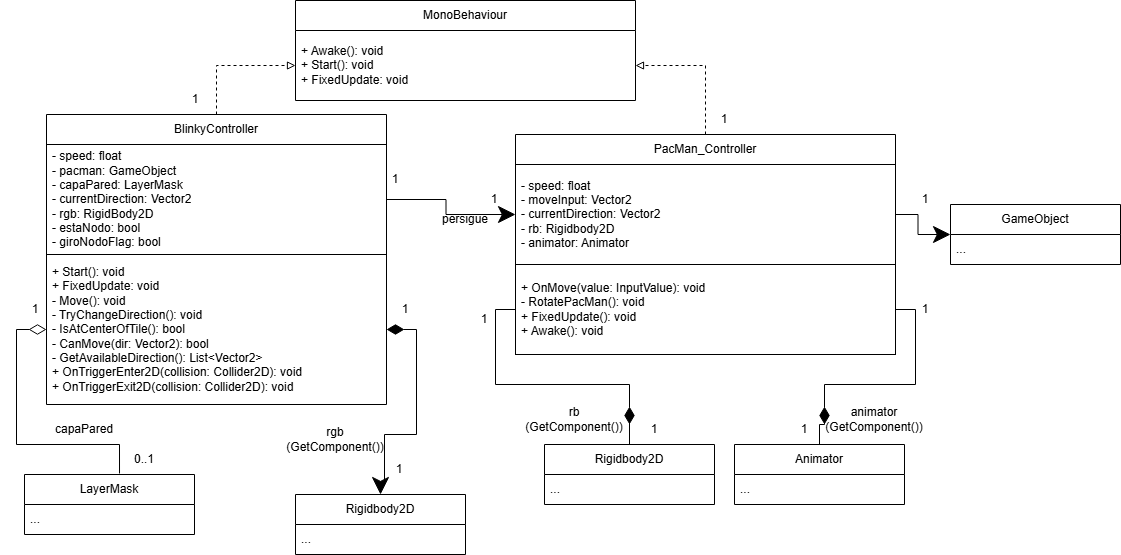

The diagram above was exported from draw.io. Its source (the exported page's mxGraphModel, read from the mxfile embedded in the PNG):
<mxGraphModel dx="1414" dy="1161" grid="0" gridSize="10" guides="1" tooltips="1" connect="1" arrows="1" fold="1" page="0" pageScale="1" pageWidth="827" pageHeight="1169" math="0" shadow="0">
  <root>
    <mxCell id="0" />
    <mxCell id="1" parent="0" />
    <mxCell id="XWasPCfymfbSiMOeNgnE-15" edge="1" parent="1" source="hGMx_zq-v7Iw0x3IopZi-1" style="edgeStyle=orthogonalEdgeStyle;rounded=0;orthogonalLoop=1;jettySize=auto;html=1;dashed=1;endArrow=block;endFill=0;" target="XWasPCfymfbSiMOeNgnE-14">
      <mxGeometry relative="1" as="geometry" />
    </mxCell>
    <mxCell id="hGMx_zq-v7Iw0x3IopZi-1" parent="1" style="swimlane;fontStyle=0;childLayout=stackLayout;horizontal=1;startSize=30;horizontalStack=0;resizeParent=1;resizeParentMax=0;resizeLast=0;collapsible=1;marginBottom=0;whiteSpace=wrap;html=1;" value="BlinkyController" vertex="1">
      <mxGeometry height="290" width="340" x="322" y="40" as="geometry" />
    </mxCell>
    <mxCell id="hGMx_zq-v7Iw0x3IopZi-2" parent="hGMx_zq-v7Iw0x3IopZi-1" style="text;strokeColor=default;fillColor=none;align=left;verticalAlign=middle;spacingLeft=4;spacingRight=4;overflow=hidden;points=[[0,0.5],[1,0.5]];portConstraint=eastwest;rotatable=0;whiteSpace=wrap;html=1;" value="- speed: float&lt;div&gt;- pacman: GameObject&lt;/div&gt;&lt;div&gt;- capaPared: LayerMask&lt;/div&gt;&lt;div&gt;- currentDirection: Vector2&lt;/div&gt;&lt;div&gt;- rgb: RigidBody2D&lt;/div&gt;&lt;div&gt;- estaNodo: bool&lt;/div&gt;&lt;div&gt;- giroNodoFlag: bool&lt;/div&gt;" vertex="1">
      <mxGeometry height="110" width="340" y="30" as="geometry" />
    </mxCell>
    <mxCell id="hGMx_zq-v7Iw0x3IopZi-3" parent="hGMx_zq-v7Iw0x3IopZi-1" style="text;strokeColor=none;fillColor=none;align=left;verticalAlign=middle;spacingLeft=4;spacingRight=4;overflow=hidden;points=[[0,0.5],[1,0.5]];portConstraint=eastwest;rotatable=0;whiteSpace=wrap;html=1;" value="+ Start(): void&lt;div&gt;+ FixedUpdate: void&lt;/div&gt;&lt;div&gt;- Move(): void&lt;/div&gt;&lt;div&gt;- TryChangeDirection(): void&lt;/div&gt;&lt;div&gt;- IsAtCenterOfTile(): bool&lt;/div&gt;&lt;div&gt;- CanMove(dir: Vector2): bool&lt;/div&gt;&lt;div&gt;- GetAvailableDirection(): List&amp;lt;Vector2&amp;gt;&lt;/div&gt;&lt;div&gt;+ OnTriggerEnter2D(collision: Collider2D): void&lt;/div&gt;&lt;div&gt;+ OnTriggerExit2D(collision: Collider2D): void&lt;/div&gt;" vertex="1">
      <mxGeometry height="150" width="340" y="140" as="geometry" />
    </mxCell>
    <mxCell id="XWasPCfymfbSiMOeNgnE-16" edge="1" parent="1" source="XWasPCfymfbSiMOeNgnE-1" style="edgeStyle=orthogonalEdgeStyle;rounded=0;orthogonalLoop=1;jettySize=auto;html=1;entryX=1;entryY=0.5;entryDx=0;entryDy=0;dashed=1;endArrow=block;endFill=0;" target="XWasPCfymfbSiMOeNgnE-14">
      <mxGeometry relative="1" as="geometry" />
    </mxCell>
    <mxCell id="XWasPCfymfbSiMOeNgnE-1" parent="1" style="swimlane;fontStyle=0;childLayout=stackLayout;horizontal=1;startSize=30;horizontalStack=0;resizeParent=1;resizeParentMax=0;resizeLast=0;collapsible=1;marginBottom=0;whiteSpace=wrap;html=1;" value="PacMan_Controller" vertex="1">
      <mxGeometry height="220" width="380" x="791" y="60" as="geometry" />
    </mxCell>
    <mxCell id="XWasPCfymfbSiMOeNgnE-2" parent="XWasPCfymfbSiMOeNgnE-1" style="text;strokeColor=default;fillColor=none;align=left;verticalAlign=middle;spacingLeft=4;spacingRight=4;overflow=hidden;points=[[0,0.5],[1,0.5]];portConstraint=eastwest;rotatable=0;whiteSpace=wrap;html=1;" value="- speed: float&amp;nbsp;&lt;br&gt;- moveInput: Vector2&amp;nbsp;&lt;br&gt;- currentDirection: Vector2&amp;nbsp;&lt;br&gt;- rb: Rigidbody2D&amp;nbsp;&lt;br&gt;- animator: Animator" vertex="1">
      <mxGeometry height="100" width="380" y="30" as="geometry" />
    </mxCell>
    <mxCell id="XWasPCfymfbSiMOeNgnE-3" parent="XWasPCfymfbSiMOeNgnE-1" style="text;strokeColor=default;fillColor=none;align=left;verticalAlign=middle;spacingLeft=4;spacingRight=4;overflow=hidden;points=[[0,0.5],[1,0.5]];portConstraint=eastwest;rotatable=0;whiteSpace=wrap;html=1;" value="+ OnMove(value: InputValue): void&lt;br&gt;- RotatePacMan(): void&amp;nbsp;&lt;div&gt;+ FixedUpdate(): void&amp;nbsp;&lt;br&gt;+ Awake(): void&amp;nbsp;&lt;/div&gt;" vertex="1">
      <mxGeometry height="90" width="380" y="130" as="geometry" />
    </mxCell>
    <mxCell id="XWasPCfymfbSiMOeNgnE-10" edge="1" parent="1" source="hGMx_zq-v7Iw0x3IopZi-2" style="edgeStyle=orthogonalEdgeStyle;rounded=0;orthogonalLoop=1;jettySize=auto;html=1;entryX=0;entryY=0.5;entryDx=0;entryDy=0;endSize=15;" target="XWasPCfymfbSiMOeNgnE-2">
      <mxGeometry relative="1" as="geometry" />
    </mxCell>
    <mxCell id="XWasPCfymfbSiMOeNgnE-11" parent="1" style="text;html=1;whiteSpace=wrap;strokeColor=none;fillColor=none;align=center;verticalAlign=middle;rounded=0;" value="persigue" vertex="1">
      <mxGeometry height="30" width="60" x="711" y="130" as="geometry" />
    </mxCell>
    <mxCell id="XWasPCfymfbSiMOeNgnE-12" parent="1" style="swimlane;fontStyle=0;childLayout=stackLayout;horizontal=1;startSize=30;horizontalStack=0;resizeParent=1;resizeParentMax=0;resizeLast=0;collapsible=1;marginBottom=0;whiteSpace=wrap;html=1;" value="MonoBehaviour" vertex="1">
      <mxGeometry height="100" width="340" x="571" y="-74" as="geometry" />
    </mxCell>
    <mxCell id="XWasPCfymfbSiMOeNgnE-14" parent="XWasPCfymfbSiMOeNgnE-12" style="text;strokeColor=none;fillColor=none;align=left;verticalAlign=middle;spacingLeft=4;spacingRight=4;overflow=hidden;points=[[0,0.5],[1,0.5]];portConstraint=eastwest;rotatable=0;whiteSpace=wrap;html=1;" value="+ Awake(): void&lt;div&gt;+ Start(): void&lt;div&gt;+ FixedUpdate: void&lt;/div&gt;&lt;/div&gt;" vertex="1">
      <mxGeometry height="70" width="340" y="30" as="geometry" />
    </mxCell>
    <mxCell id="XWasPCfymfbSiMOeNgnE-17" parent="1" style="swimlane;fontStyle=0;childLayout=stackLayout;horizontal=1;startSize=30;horizontalStack=0;resizeParent=1;resizeParentMax=0;resizeLast=0;collapsible=1;marginBottom=0;whiteSpace=wrap;html=1;" value="GameObject" vertex="1">
      <mxGeometry height="60" width="170" x="1226" y="130" as="geometry" />
    </mxCell>
    <mxCell id="XWasPCfymfbSiMOeNgnE-18" parent="XWasPCfymfbSiMOeNgnE-17" style="text;strokeColor=none;fillColor=none;align=left;verticalAlign=middle;spacingLeft=4;spacingRight=4;overflow=hidden;points=[[0,0.5],[1,0.5]];portConstraint=eastwest;rotatable=0;whiteSpace=wrap;html=1;" value="..." vertex="1">
      <mxGeometry height="30" width="170" y="30" as="geometry" />
    </mxCell>
    <mxCell id="XWasPCfymfbSiMOeNgnE-19" edge="1" parent="1" source="XWasPCfymfbSiMOeNgnE-2" style="edgeStyle=orthogonalEdgeStyle;rounded=0;orthogonalLoop=1;jettySize=auto;html=1;entryX=0;entryY=0.5;entryDx=0;entryDy=0;endSize=15;" target="XWasPCfymfbSiMOeNgnE-17">
      <mxGeometry relative="1" as="geometry" />
    </mxCell>
    <mxCell id="XWasPCfymfbSiMOeNgnE-27" edge="1" parent="1" source="XWasPCfymfbSiMOeNgnE-20" style="edgeStyle=orthogonalEdgeStyle;rounded=0;orthogonalLoop=1;jettySize=auto;html=1;exitX=0.5;exitY=0;exitDx=0;exitDy=0;endArrow=none;endFill=0;">
      <mxGeometry relative="1" as="geometry">
        <mxPoint x="905" y="340" as="targetPoint" />
      </mxGeometry>
    </mxCell>
    <mxCell id="XWasPCfymfbSiMOeNgnE-20" parent="1" style="swimlane;fontStyle=0;childLayout=stackLayout;horizontal=1;startSize=30;horizontalStack=0;resizeParent=1;resizeParentMax=0;resizeLast=0;collapsible=1;marginBottom=0;whiteSpace=wrap;html=1;" value="Rigidb&lt;span style=&quot;background-color: transparent; color: light-dark(rgb(0, 0, 0), rgb(255, 255, 255));&quot;&gt;ody2D&lt;/span&gt;" vertex="1">
      <mxGeometry height="60" width="170" x="820" y="370" as="geometry" />
    </mxCell>
    <mxCell id="XWasPCfymfbSiMOeNgnE-21" parent="XWasPCfymfbSiMOeNgnE-20" style="text;strokeColor=none;fillColor=none;align=left;verticalAlign=middle;spacingLeft=4;spacingRight=4;overflow=hidden;points=[[0,0.5],[1,0.5]];portConstraint=eastwest;rotatable=0;whiteSpace=wrap;html=1;" value="..." vertex="1">
      <mxGeometry height="30" width="170" y="30" as="geometry" />
    </mxCell>
    <mxCell id="XWasPCfymfbSiMOeNgnE-22" edge="1" parent="1" source="XWasPCfymfbSiMOeNgnE-3" style="edgeStyle=orthogonalEdgeStyle;rounded=0;orthogonalLoop=1;jettySize=auto;html=1;endArrow=diamondThin;endFill=1;startSize=12;endSize=15;">
      <mxGeometry relative="1" as="geometry">
        <mxPoint x="905" y="350" as="targetPoint" />
      </mxGeometry>
    </mxCell>
    <mxCell id="XWasPCfymfbSiMOeNgnE-28" edge="1" parent="1" source="XWasPCfymfbSiMOeNgnE-23" style="edgeStyle=orthogonalEdgeStyle;rounded=0;orthogonalLoop=1;jettySize=auto;html=1;endArrow=none;endFill=0;">
      <mxGeometry relative="1" as="geometry">
        <mxPoint x="1100" y="340" as="targetPoint" />
      </mxGeometry>
    </mxCell>
    <mxCell id="XWasPCfymfbSiMOeNgnE-23" parent="1" style="swimlane;fontStyle=0;childLayout=stackLayout;horizontal=1;startSize=30;horizontalStack=0;resizeParent=1;resizeParentMax=0;resizeLast=0;collapsible=1;marginBottom=0;whiteSpace=wrap;html=1;" value="Animator" vertex="1">
      <mxGeometry height="60" width="170" x="1010" y="370" as="geometry" />
    </mxCell>
    <mxCell id="XWasPCfymfbSiMOeNgnE-24" parent="XWasPCfymfbSiMOeNgnE-23" style="text;strokeColor=none;fillColor=none;align=left;verticalAlign=middle;spacingLeft=4;spacingRight=4;overflow=hidden;points=[[0,0.5],[1,0.5]];portConstraint=eastwest;rotatable=0;whiteSpace=wrap;html=1;" value="..." vertex="1">
      <mxGeometry height="30" width="170" y="30" as="geometry" />
    </mxCell>
    <mxCell id="XWasPCfymfbSiMOeNgnE-25" edge="1" parent="1" source="XWasPCfymfbSiMOeNgnE-3" style="edgeStyle=orthogonalEdgeStyle;rounded=0;orthogonalLoop=1;jettySize=auto;html=1;endArrow=diamondThin;endFill=1;endSize=15;">
      <mxGeometry relative="1" as="geometry">
        <mxPoint x="1100" y="350" as="targetPoint" />
      </mxGeometry>
    </mxCell>
    <mxCell id="XWasPCfymfbSiMOeNgnE-29" parent="1" style="text;html=1;whiteSpace=wrap;strokeColor=none;fillColor=none;align=center;verticalAlign=middle;rounded=0;" value="rb&lt;br&gt;(GetComponent())" vertex="1">
      <mxGeometry height="30" width="60" x="820" y="330" as="geometry" />
    </mxCell>
    <mxCell id="XWasPCfymfbSiMOeNgnE-30" parent="1" style="text;html=1;whiteSpace=wrap;strokeColor=none;fillColor=none;align=center;verticalAlign=middle;rounded=0;" value="animator&lt;br&gt;(GetComponent())" vertex="1">
      <mxGeometry height="30" width="60" x="1120" y="330" as="geometry" />
    </mxCell>
    <mxCell id="XWasPCfymfbSiMOeNgnE-32" parent="1" style="swimlane;fontStyle=0;childLayout=stackLayout;horizontal=1;startSize=30;horizontalStack=0;resizeParent=1;resizeParentMax=0;resizeLast=0;collapsible=1;marginBottom=0;whiteSpace=wrap;html=1;" value="LayerMask" vertex="1">
      <mxGeometry height="60" width="170" x="300" y="400" as="geometry" />
    </mxCell>
    <mxCell id="XWasPCfymfbSiMOeNgnE-33" parent="XWasPCfymfbSiMOeNgnE-32" style="text;strokeColor=none;fillColor=none;align=left;verticalAlign=middle;spacingLeft=4;spacingRight=4;overflow=hidden;points=[[0,0.5],[1,0.5]];portConstraint=eastwest;rotatable=0;whiteSpace=wrap;html=1;" value="..." vertex="1">
      <mxGeometry height="30" width="170" y="30" as="geometry" />
    </mxCell>
    <mxCell id="XWasPCfymfbSiMOeNgnE-35" edge="1" parent="1" source="hGMx_zq-v7Iw0x3IopZi-3" style="edgeStyle=orthogonalEdgeStyle;rounded=0;orthogonalLoop=1;jettySize=auto;html=1;entryX=0.559;entryY=-0.017;entryDx=0;entryDy=0;entryPerimeter=0;endArrow=none;endFill=0;startArrow=diamondThin;startFill=0;startSize=15;" target="XWasPCfymfbSiMOeNgnE-32">
      <mxGeometry relative="1" as="geometry" />
    </mxCell>
    <mxCell id="XWasPCfymfbSiMOeNgnE-37" parent="1" style="swimlane;fontStyle=0;childLayout=stackLayout;horizontal=1;startSize=30;horizontalStack=0;resizeParent=1;resizeParentMax=0;resizeLast=0;collapsible=1;marginBottom=0;whiteSpace=wrap;html=1;" value="Rigidb&lt;span style=&quot;background-color: transparent; color: light-dark(rgb(0, 0, 0), rgb(255, 255, 255));&quot;&gt;ody2D&lt;/span&gt;" vertex="1">
      <mxGeometry height="60" width="170" x="571" y="420" as="geometry" />
    </mxCell>
    <mxCell id="XWasPCfymfbSiMOeNgnE-38" parent="XWasPCfymfbSiMOeNgnE-37" style="text;strokeColor=none;fillColor=none;align=left;verticalAlign=middle;spacingLeft=4;spacingRight=4;overflow=hidden;points=[[0,0.5],[1,0.5]];portConstraint=eastwest;rotatable=0;whiteSpace=wrap;html=1;" value="..." vertex="1">
      <mxGeometry height="30" width="170" y="30" as="geometry" />
    </mxCell>
    <mxCell id="XWasPCfymfbSiMOeNgnE-36" edge="1" parent="1" source="hGMx_zq-v7Iw0x3IopZi-3" style="edgeStyle=orthogonalEdgeStyle;rounded=0;orthogonalLoop=1;jettySize=auto;html=1;startArrow=diamondThin;startFill=1;endArrow=classic;endFill=1;startSize=15;endSize=15;entryX=0.5;entryY=0;entryDx=0;entryDy=0;" target="XWasPCfymfbSiMOeNgnE-37">
      <mxGeometry relative="1" as="geometry">
        <Array as="points">
          <mxPoint x="692" y="255" />
          <mxPoint x="692" y="360" />
          <mxPoint x="660" y="360" />
          <mxPoint x="660" y="410" />
        </Array>
        <mxPoint x="492" y="390" as="targetPoint" />
      </mxGeometry>
    </mxCell>
    <mxCell id="XWasPCfymfbSiMOeNgnE-39" parent="1" style="text;html=1;whiteSpace=wrap;strokeColor=none;fillColor=none;align=center;verticalAlign=middle;rounded=0;" value="rgb&lt;br&gt;(GetComponent())" vertex="1">
      <mxGeometry height="30" width="60" x="581" y="350" as="geometry" />
    </mxCell>
    <mxCell id="XWasPCfymfbSiMOeNgnE-40" parent="1" style="text;html=1;whiteSpace=wrap;strokeColor=none;fillColor=none;align=center;verticalAlign=middle;rounded=0;" value="capaPared" vertex="1">
      <mxGeometry height="30" width="60" x="330" y="340" as="geometry" />
    </mxCell>
    <mxCell id="XWasPCfymfbSiMOeNgnE-41" parent="1" style="text;html=1;whiteSpace=wrap;strokeColor=none;fillColor=none;align=center;verticalAlign=middle;rounded=0;" value="0..1" vertex="1">
      <mxGeometry height="30" width="60" x="390" y="370" as="geometry" />
    </mxCell>
    <mxCell id="XWasPCfymfbSiMOeNgnE-42" parent="1" style="text;html=1;whiteSpace=wrap;strokeColor=none;fillColor=none;align=center;verticalAlign=middle;rounded=0;" value="1" vertex="1">
      <mxGeometry height="30" width="60" x="281" y="220" as="geometry" />
    </mxCell>
    <mxCell id="XWasPCfymfbSiMOeNgnE-43" parent="1" style="text;html=1;whiteSpace=wrap;strokeColor=none;fillColor=none;align=center;verticalAlign=middle;rounded=0;" value="1" vertex="1">
      <mxGeometry height="30" width="60" x="645" y="380" as="geometry" />
    </mxCell>
    <mxCell id="XWasPCfymfbSiMOeNgnE-44" parent="1" style="text;html=1;whiteSpace=wrap;strokeColor=none;fillColor=none;align=center;verticalAlign=middle;rounded=0;" value="1" vertex="1">
      <mxGeometry height="30" width="60" x="651" y="220" as="geometry" />
    </mxCell>
    <mxCell id="XWasPCfymfbSiMOeNgnE-45" parent="1" style="text;html=1;whiteSpace=wrap;strokeColor=none;fillColor=none;align=center;verticalAlign=middle;rounded=0;" value="1" vertex="1">
      <mxGeometry height="30" width="60" x="900" y="340" as="geometry" />
    </mxCell>
    <mxCell id="XWasPCfymfbSiMOeNgnE-47" parent="1" style="text;html=1;whiteSpace=wrap;strokeColor=none;fillColor=none;align=center;verticalAlign=middle;rounded=0;" value="1" vertex="1">
      <mxGeometry height="30" width="60" x="730" y="230" as="geometry" />
    </mxCell>
    <mxCell id="XWasPCfymfbSiMOeNgnE-48" parent="1" style="text;html=1;whiteSpace=wrap;strokeColor=none;fillColor=none;align=center;verticalAlign=middle;rounded=0;" value="1" vertex="1">
      <mxGeometry height="30" width="60" x="1171" y="220" as="geometry" />
    </mxCell>
    <mxCell id="XWasPCfymfbSiMOeNgnE-49" parent="1" style="text;html=1;whiteSpace=wrap;strokeColor=none;fillColor=none;align=center;verticalAlign=middle;rounded=0;" value="1" vertex="1">
      <mxGeometry height="30" width="60" x="1050" y="340" as="geometry" />
    </mxCell>
    <mxCell id="XWasPCfymfbSiMOeNgnE-50" parent="1" style="text;html=1;whiteSpace=wrap;strokeColor=none;fillColor=none;align=center;verticalAlign=middle;rounded=0;" value="1" vertex="1">
      <mxGeometry height="30" width="60" x="1171" y="110" as="geometry" />
    </mxCell>
    <mxCell id="XWasPCfymfbSiMOeNgnE-51" parent="1" style="text;html=1;whiteSpace=wrap;strokeColor=none;fillColor=none;align=center;verticalAlign=middle;rounded=0;" value="1" vertex="1">
      <mxGeometry height="30" width="60" x="641" y="90" as="geometry" />
    </mxCell>
    <mxCell id="XWasPCfymfbSiMOeNgnE-52" parent="1" style="text;html=1;whiteSpace=wrap;strokeColor=none;fillColor=none;align=center;verticalAlign=middle;rounded=0;" value="1" vertex="1">
      <mxGeometry height="30" width="60" x="740" y="110" as="geometry" />
    </mxCell>
    <mxCell id="XWasPCfymfbSiMOeNgnE-53" parent="1" style="text;html=1;whiteSpace=wrap;strokeColor=none;fillColor=none;align=center;verticalAlign=middle;rounded=0;" value="1" vertex="1">
      <mxGeometry height="30" width="60" x="970" y="30" as="geometry" />
    </mxCell>
    <mxCell id="XWasPCfymfbSiMOeNgnE-54" parent="1" style="text;html=1;whiteSpace=wrap;strokeColor=none;fillColor=none;align=center;verticalAlign=middle;rounded=0;" value="1" vertex="1">
      <mxGeometry height="30" width="60" x="441" y="10" as="geometry" />
    </mxCell>
  </root>
</mxGraphModel>